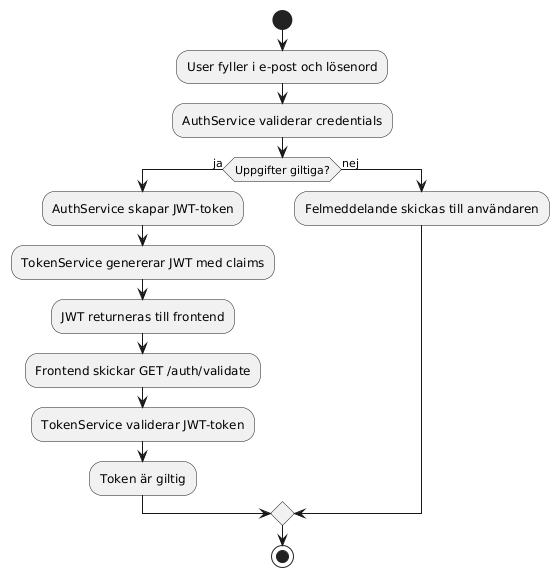

The diagram above was rendered by PlantUML. Its source (embedded in the PNG):
@startuml
start

:User fyller i e-post och lösenord;
:AuthService validerar credentials;

if (Uppgifter giltiga?) then (ja)
  :AuthService skapar JWT-token;
  :TokenService genererar JWT med claims;
  :JWT returneras till frontend;
  :Frontend skickar GET /auth/validate;
  :TokenService validerar JWT-token;
  :Token är giltig;
else (nej)
  :Felmeddelande skickas till användaren;
endif

stop
@enduml